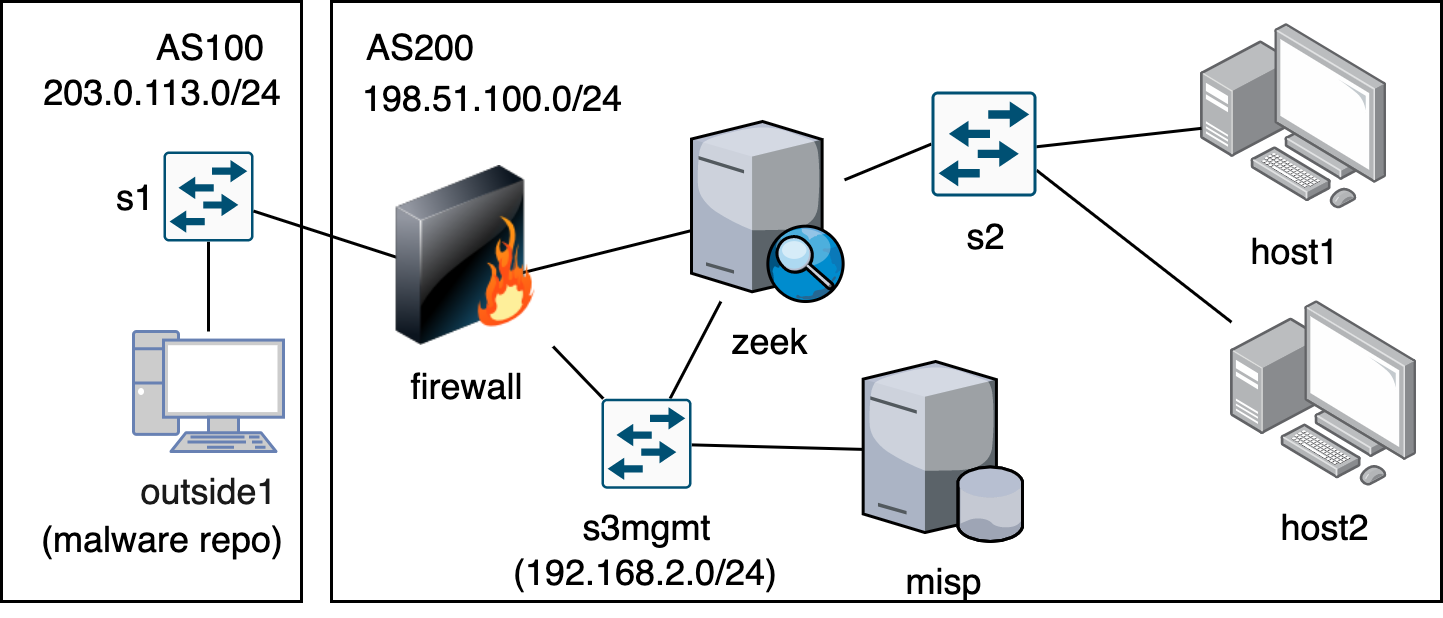

The diagram above was exported from draw.io. Its source (the exported page's mxGraphModel, read from the mxfile embedded in the PNG):
<mxGraphModel dx="632" dy="570" grid="1" gridSize="10" guides="1" tooltips="1" connect="1" arrows="1" fold="1" page="1" pageScale="1" pageWidth="850" pageHeight="1100" math="0" shadow="0">
  <root>
    <mxCell id="0" />
    <mxCell id="1" parent="0" />
    <mxCell id="zATSYbKoI2e_bAf2oUIr-1" value="" style="rounded=0;whiteSpace=wrap;html=1;" parent="1" vertex="1">
      <mxGeometry x="410" y="320" width="370" height="200" as="geometry" />
    </mxCell>
    <mxCell id="zATSYbKoI2e_bAf2oUIr-2" value="" style="rounded=0;whiteSpace=wrap;html=1;" parent="1" vertex="1">
      <mxGeometry x="300" y="320" width="100" height="200" as="geometry" />
    </mxCell>
    <mxCell id="zATSYbKoI2e_bAf2oUIr-9" style="rounded=0;orthogonalLoop=1;jettySize=auto;html=1;endArrow=none;startFill=0;" parent="1" source="zATSYbKoI2e_bAf2oUIr-3" target="zATSYbKoI2e_bAf2oUIr-8" edge="1">
      <mxGeometry relative="1" as="geometry" />
    </mxCell>
    <mxCell id="zATSYbKoI2e_bAf2oUIr-3" value="outside1" style="fontColor=#1A1A1A;verticalAlign=top;verticalLabelPosition=bottom;labelPosition=center;align=center;html=1;outlineConnect=0;fillColor=#CCCCCC;strokeColor=#6881B3;gradientColor=none;gradientDirection=north;strokeWidth=2;shape=mxgraph.networks.pc;" parent="1" vertex="1">
      <mxGeometry x="344" y="430" width="50" height="40" as="geometry" />
    </mxCell>
    <mxCell id="zATSYbKoI2e_bAf2oUIr-4" value="(malware repo)" style="text;html=1;align=center;verticalAlign=middle;whiteSpace=wrap;rounded=0;" parent="1" vertex="1">
      <mxGeometry x="304" y="484" width="100" height="30" as="geometry" />
    </mxCell>
    <mxCell id="zATSYbKoI2e_bAf2oUIr-5" value="AS100" style="text;html=1;align=center;verticalAlign=middle;whiteSpace=wrap;rounded=0;" parent="1" vertex="1">
      <mxGeometry x="340" y="320" width="60" height="30" as="geometry" />
    </mxCell>
    <mxCell id="zATSYbKoI2e_bAf2oUIr-7" value="AS200" style="text;html=1;align=center;verticalAlign=middle;whiteSpace=wrap;rounded=0;" parent="1" vertex="1">
      <mxGeometry x="410" y="320" width="60" height="30" as="geometry" />
    </mxCell>
    <mxCell id="zATSYbKoI2e_bAf2oUIr-8" value="" style="sketch=0;points=[[0.015,0.015,0],[0.985,0.015,0],[0.985,0.985,0],[0.015,0.985,0],[0.25,0,0],[0.5,0,0],[0.75,0,0],[1,0.25,0],[1,0.5,0],[1,0.75,0],[0.75,1,0],[0.5,1,0],[0.25,1,0],[0,0.75,0],[0,0.5,0],[0,0.25,0]];verticalLabelPosition=bottom;html=1;verticalAlign=top;aspect=fixed;align=center;pointerEvents=1;shape=mxgraph.cisco19.rect;prIcon=workgroup_switch;fillColor=#FAFAFA;strokeColor=#005073;" parent="1" vertex="1">
      <mxGeometry x="354" y="370" width="30" height="30" as="geometry" />
    </mxCell>
    <mxCell id="zATSYbKoI2e_bAf2oUIr-19" value="misp" style="verticalLabelPosition=bottom;sketch=0;aspect=fixed;html=1;verticalAlign=top;strokeColor=none;align=center;outlineConnect=0;shape=mxgraph.citrix.database_server;" parent="1" vertex="1">
      <mxGeometry x="587.22" y="440" width="53.34" height="60" as="geometry" />
    </mxCell>
    <mxCell id="zATSYbKoI2e_bAf2oUIr-22" style="rounded=0;orthogonalLoop=1;jettySize=auto;html=1;endArrow=none;startFill=0;" parent="1" source="zATSYbKoI2e_bAf2oUIr-21" target="zATSYbKoI2e_bAf2oUIr-18" edge="1">
      <mxGeometry relative="1" as="geometry" />
    </mxCell>
    <mxCell id="zATSYbKoI2e_bAf2oUIr-23" style="rounded=0;orthogonalLoop=1;jettySize=auto;html=1;endArrow=none;startFill=0;" parent="1" source="zATSYbKoI2e_bAf2oUIr-21" target="zATSYbKoI2e_bAf2oUIr-19" edge="1">
      <mxGeometry relative="1" as="geometry" />
    </mxCell>
    <mxCell id="zATSYbKoI2e_bAf2oUIr-24" style="rounded=0;orthogonalLoop=1;jettySize=auto;html=1;endArrow=none;startFill=0;" parent="1" source="zATSYbKoI2e_bAf2oUIr-21" target="zATSYbKoI2e_bAf2oUIr-34" edge="1">
      <mxGeometry relative="1" as="geometry">
        <mxPoint x="486.7019230769231" y="407.4000000000001" as="targetPoint" />
      </mxGeometry>
    </mxCell>
    <mxCell id="zATSYbKoI2e_bAf2oUIr-21" value="s3mgmt" style="sketch=0;points=[[0.015,0.015,0],[0.985,0.015,0],[0.985,0.985,0],[0.015,0.985,0],[0.25,0,0],[0.5,0,0],[0.75,0,0],[1,0.25,0],[1,0.5,0],[1,0.75,0],[0.75,1,0],[0.5,1,0],[0.25,1,0],[0,0.75,0],[0,0.5,0],[0,0.25,0]];verticalLabelPosition=bottom;html=1;verticalAlign=top;aspect=fixed;align=center;pointerEvents=1;shape=mxgraph.cisco19.rect;prIcon=workgroup_switch;fillColor=#FAFAFA;strokeColor=#005073;" parent="1" vertex="1">
      <mxGeometry x="500" y="452.4" width="30" height="30" as="geometry" />
    </mxCell>
    <mxCell id="zATSYbKoI2e_bAf2oUIr-26" style="rounded=0;orthogonalLoop=1;jettySize=auto;html=1;entryX=0;entryY=0.5;entryDx=0;entryDy=0;entryPerimeter=0;endArrow=none;startFill=0;" parent="1" source="zATSYbKoI2e_bAf2oUIr-18" target="zATSYbKoI2e_bAf2oUIr-25" edge="1">
      <mxGeometry relative="1" as="geometry" />
    </mxCell>
    <mxCell id="zATSYbKoI2e_bAf2oUIr-27" value="host1" style="image;points=[];aspect=fixed;html=1;align=center;shadow=0;dashed=0;image=img/lib/allied_telesis/computer_and_terminals/Personal_Computer_with_Server.svg;" parent="1" vertex="1">
      <mxGeometry x="700" y="327.6" width="62.400000000000006" height="62.400000000000006" as="geometry" />
    </mxCell>
    <mxCell id="zATSYbKoI2e_bAf2oUIr-28" value="host2" style="image;points=[];aspect=fixed;html=1;align=center;shadow=0;dashed=0;image=img/lib/allied_telesis/computer_and_terminals/Personal_Computer_with_Server.svg;" parent="1" vertex="1">
      <mxGeometry x="710" y="420" width="62.400000000000006" height="62.400000000000006" as="geometry" />
    </mxCell>
    <mxCell id="zATSYbKoI2e_bAf2oUIr-29" style="rounded=0;orthogonalLoop=1;jettySize=auto;html=1;entryX=0.6;entryY=0.571;entryDx=0;entryDy=0;entryPerimeter=0;endArrow=none;startFill=0;" parent="1" source="zATSYbKoI2e_bAf2oUIr-27" target="zATSYbKoI2e_bAf2oUIr-25" edge="1">
      <mxGeometry relative="1" as="geometry" />
    </mxCell>
    <mxCell id="zATSYbKoI2e_bAf2oUIr-30" style="rounded=0;orthogonalLoop=1;jettySize=auto;html=1;entryX=1;entryY=0.75;entryDx=0;entryDy=0;entryPerimeter=0;endArrow=none;startFill=0;" parent="1" source="zATSYbKoI2e_bAf2oUIr-28" target="zATSYbKoI2e_bAf2oUIr-25" edge="1">
      <mxGeometry relative="1" as="geometry" />
    </mxCell>
    <mxCell id="zATSYbKoI2e_bAf2oUIr-18" value="zeek" style="verticalLabelPosition=bottom;sketch=0;aspect=fixed;html=1;verticalAlign=top;strokeColor=none;align=center;outlineConnect=0;shape=mxgraph.citrix.edgesight_server;" parent="1" vertex="1">
      <mxGeometry x="530" y="360" width="51" height="60" as="geometry" />
    </mxCell>
    <mxCell id="zATSYbKoI2e_bAf2oUIr-35" style="rounded=0;orthogonalLoop=1;jettySize=auto;html=1;entryX=0.417;entryY=0.603;entryDx=0;entryDy=0;entryPerimeter=0;" parent="1" source="zATSYbKoI2e_bAf2oUIr-8" target="zATSYbKoI2e_bAf2oUIr-34" edge="1">
      <mxGeometry relative="1" as="geometry" />
    </mxCell>
    <mxCell id="zATSYbKoI2e_bAf2oUIr-36" style="rounded=0;orthogonalLoop=1;jettySize=auto;html=1;entryX=0.583;entryY=0.647;entryDx=0;entryDy=0;entryPerimeter=0;" parent="1" source="zATSYbKoI2e_bAf2oUIr-18" target="zATSYbKoI2e_bAf2oUIr-34" edge="1">
      <mxGeometry relative="1" as="geometry" />
    </mxCell>
    <mxCell id="zATSYbKoI2e_bAf2oUIr-34" value="firewall" style="image;html=1;image=img/lib/clip_art/networking/Firewall_128x128.png" parent="1" vertex="1">
      <mxGeometry x="425" y="375" width="60" height="60" as="geometry" />
    </mxCell>
    <mxCell id="zATSYbKoI2e_bAf2oUIr-37" value="203.0.113.0/24" style="text;html=1;align=center;verticalAlign=middle;whiteSpace=wrap;rounded=0;" parent="1" vertex="1">
      <mxGeometry x="324" y="335" width="60" height="30" as="geometry" />
    </mxCell>
    <mxCell id="zATSYbKoI2e_bAf2oUIr-38" value="198.51.100.0/24" style="text;html=1;align=center;verticalAlign=middle;whiteSpace=wrap;rounded=0;" parent="1" vertex="1">
      <mxGeometry x="434" y="337" width="60" height="30" as="geometry" />
    </mxCell>
    <mxCell id="zATSYbKoI2e_bAf2oUIr-39" value="(192.168.2.0/24)" style="text;html=1;align=center;verticalAlign=middle;whiteSpace=wrap;rounded=0;" parent="1" vertex="1">
      <mxGeometry x="485" y="495" width="60" height="30" as="geometry" />
    </mxCell>
    <mxCell id="zATSYbKoI2e_bAf2oUIr-25" value="s2" style="sketch=0;points=[[0.015,0.015,0],[0.985,0.015,0],[0.985,0.985,0],[0.015,0.985,0],[0.25,0,0],[0.5,0,0],[0.75,0,0],[1,0.25,0],[1,0.5,0],[1,0.75,0],[0.75,1,0],[0.5,1,0],[0.25,1,0],[0,0.75,0],[0,0.5,0],[0,0.25,0]];verticalLabelPosition=bottom;html=1;verticalAlign=top;aspect=fixed;align=center;pointerEvents=1;shape=mxgraph.cisco19.rect;prIcon=workgroup_switch;fillColor=#FAFAFA;strokeColor=#005073;" parent="1" vertex="1">
      <mxGeometry x="610" y="350" width="35" height="35" as="geometry" />
    </mxCell>
    <mxCell id="zATSYbKoI2e_bAf2oUIr-41" value="s1" style="text;html=1;align=center;verticalAlign=middle;whiteSpace=wrap;rounded=0;" parent="1" vertex="1">
      <mxGeometry x="315" y="370" width="60" height="30" as="geometry" />
    </mxCell>
  </root>
</mxGraphModel>